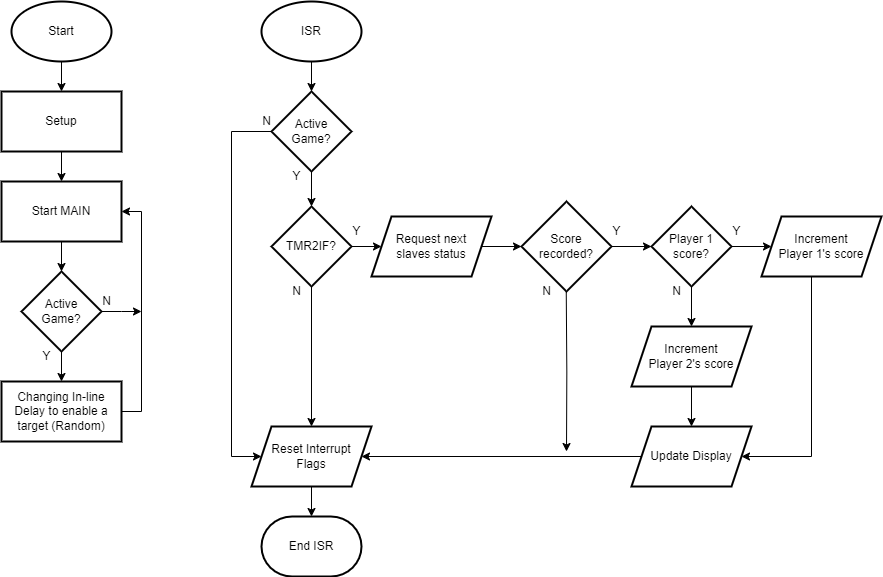

The diagram above was exported from draw.io. Its source (the exported page's mxGraphModel, read from the mxfile embedded in the PNG):
<mxGraphModel dx="1535" dy="723" grid="1" gridSize="10" guides="1" tooltips="1" connect="1" arrows="1" fold="1" page="1" pageScale="1" pageWidth="850" pageHeight="1100" math="0" shadow="0">
  <root>
    <mxCell id="0" />
    <mxCell id="1" parent="0" />
    <mxCell id="jz8JfMkmuA9fLfp2QGGS-3" value="" style="edgeStyle=orthogonalEdgeStyle;rounded=0;orthogonalLoop=1;jettySize=auto;html=1;" edge="1" parent="1" source="jz8JfMkmuA9fLfp2QGGS-1" target="jz8JfMkmuA9fLfp2QGGS-2">
      <mxGeometry relative="1" as="geometry" />
    </mxCell>
    <mxCell id="jz8JfMkmuA9fLfp2QGGS-1" value="Start" style="strokeWidth=2;html=1;shape=mxgraph.flowchart.start_1;whiteSpace=wrap;" vertex="1" parent="1">
      <mxGeometry x="30" y="20" width="100" height="60" as="geometry" />
    </mxCell>
    <mxCell id="jz8JfMkmuA9fLfp2QGGS-5" value="" style="edgeStyle=orthogonalEdgeStyle;rounded=0;orthogonalLoop=1;jettySize=auto;html=1;" edge="1" parent="1" source="jz8JfMkmuA9fLfp2QGGS-2" target="jz8JfMkmuA9fLfp2QGGS-4">
      <mxGeometry relative="1" as="geometry" />
    </mxCell>
    <mxCell id="jz8JfMkmuA9fLfp2QGGS-2" value="Setup" style="whiteSpace=wrap;html=1;strokeWidth=2;" vertex="1" parent="1">
      <mxGeometry x="20" y="110" width="120" height="60" as="geometry" />
    </mxCell>
    <mxCell id="jz8JfMkmuA9fLfp2QGGS-36" value="" style="edgeStyle=orthogonalEdgeStyle;rounded=0;orthogonalLoop=1;jettySize=auto;html=1;" edge="1" parent="1" source="jz8JfMkmuA9fLfp2QGGS-4" target="jz8JfMkmuA9fLfp2QGGS-35">
      <mxGeometry relative="1" as="geometry" />
    </mxCell>
    <mxCell id="jz8JfMkmuA9fLfp2QGGS-4" value="Start MAIN" style="whiteSpace=wrap;html=1;strokeWidth=2;" vertex="1" parent="1">
      <mxGeometry x="20" y="200" width="120" height="60" as="geometry" />
    </mxCell>
    <mxCell id="jz8JfMkmuA9fLfp2QGGS-8" style="edgeStyle=orthogonalEdgeStyle;rounded=0;orthogonalLoop=1;jettySize=auto;html=1;entryX=1;entryY=0.5;entryDx=0;entryDy=0;exitX=1;exitY=0.5;exitDx=0;exitDy=0;" edge="1" parent="1" source="jz8JfMkmuA9fLfp2QGGS-6" target="jz8JfMkmuA9fLfp2QGGS-4">
      <mxGeometry relative="1" as="geometry">
        <Array as="points">
          <mxPoint x="160" y="430" />
          <mxPoint x="160" y="230" />
        </Array>
      </mxGeometry>
    </mxCell>
    <mxCell id="jz8JfMkmuA9fLfp2QGGS-6" value="Changing In-line Delay to enable a target (Random)" style="whiteSpace=wrap;html=1;strokeWidth=2;" vertex="1" parent="1">
      <mxGeometry x="20" y="400" width="120" height="60" as="geometry" />
    </mxCell>
    <mxCell id="jz8JfMkmuA9fLfp2QGGS-41" value="" style="edgeStyle=orthogonalEdgeStyle;rounded=0;orthogonalLoop=1;jettySize=auto;html=1;" edge="1" parent="1" source="jz8JfMkmuA9fLfp2QGGS-9" target="jz8JfMkmuA9fLfp2QGGS-40">
      <mxGeometry relative="1" as="geometry" />
    </mxCell>
    <mxCell id="jz8JfMkmuA9fLfp2QGGS-9" value="ISR" style="strokeWidth=2;html=1;shape=mxgraph.flowchart.start_1;whiteSpace=wrap;" vertex="1" parent="1">
      <mxGeometry x="280" y="20" width="100" height="60" as="geometry" />
    </mxCell>
    <mxCell id="jz8JfMkmuA9fLfp2QGGS-13" value="" style="edgeStyle=orthogonalEdgeStyle;rounded=0;orthogonalLoop=1;jettySize=auto;html=1;" edge="1" parent="1" source="jz8JfMkmuA9fLfp2QGGS-10" target="jz8JfMkmuA9fLfp2QGGS-12">
      <mxGeometry relative="1" as="geometry" />
    </mxCell>
    <mxCell id="jz8JfMkmuA9fLfp2QGGS-27" style="edgeStyle=orthogonalEdgeStyle;rounded=0;orthogonalLoop=1;jettySize=auto;html=1;entryX=0.5;entryY=0;entryDx=0;entryDy=0;" edge="1" parent="1" source="jz8JfMkmuA9fLfp2QGGS-10" target="jz8JfMkmuA9fLfp2QGGS-25">
      <mxGeometry relative="1" as="geometry" />
    </mxCell>
    <mxCell id="jz8JfMkmuA9fLfp2QGGS-10" value="TMR2IF?" style="rhombus;whiteSpace=wrap;html=1;strokeWidth=2;" vertex="1" parent="1">
      <mxGeometry x="290" y="225" width="80" height="80" as="geometry" />
    </mxCell>
    <mxCell id="jz8JfMkmuA9fLfp2QGGS-15" value="" style="edgeStyle=orthogonalEdgeStyle;rounded=0;orthogonalLoop=1;jettySize=auto;html=1;" edge="1" parent="1" source="jz8JfMkmuA9fLfp2QGGS-12" target="jz8JfMkmuA9fLfp2QGGS-14">
      <mxGeometry relative="1" as="geometry" />
    </mxCell>
    <mxCell id="jz8JfMkmuA9fLfp2QGGS-12" value="Request next&lt;div&gt;slaves status&lt;/div&gt;" style="shape=parallelogram;perimeter=parallelogramPerimeter;whiteSpace=wrap;html=1;fixedSize=1;strokeWidth=2;" vertex="1" parent="1">
      <mxGeometry x="390" y="235" width="120" height="60" as="geometry" />
    </mxCell>
    <mxCell id="jz8JfMkmuA9fLfp2QGGS-17" value="" style="edgeStyle=orthogonalEdgeStyle;rounded=0;orthogonalLoop=1;jettySize=auto;html=1;" edge="1" parent="1" source="jz8JfMkmuA9fLfp2QGGS-14" target="jz8JfMkmuA9fLfp2QGGS-16">
      <mxGeometry relative="1" as="geometry" />
    </mxCell>
    <mxCell id="jz8JfMkmuA9fLfp2QGGS-51" style="edgeStyle=orthogonalEdgeStyle;rounded=0;orthogonalLoop=1;jettySize=auto;html=1;" edge="1" parent="1">
      <mxGeometry relative="1" as="geometry">
        <mxPoint x="585" y="470" as="targetPoint" />
        <mxPoint x="584.75" y="309.9999999999999" as="sourcePoint" />
      </mxGeometry>
    </mxCell>
    <mxCell id="jz8JfMkmuA9fLfp2QGGS-14" value="Score recorded?" style="rhombus;whiteSpace=wrap;html=1;strokeWidth=2;" vertex="1" parent="1">
      <mxGeometry x="540" y="220" width="90" height="90" as="geometry" />
    </mxCell>
    <mxCell id="jz8JfMkmuA9fLfp2QGGS-19" value="" style="edgeStyle=orthogonalEdgeStyle;rounded=0;orthogonalLoop=1;jettySize=auto;html=1;" edge="1" parent="1" source="jz8JfMkmuA9fLfp2QGGS-16" target="jz8JfMkmuA9fLfp2QGGS-18">
      <mxGeometry relative="1" as="geometry" />
    </mxCell>
    <mxCell id="jz8JfMkmuA9fLfp2QGGS-21" value="" style="edgeStyle=orthogonalEdgeStyle;rounded=0;orthogonalLoop=1;jettySize=auto;html=1;" edge="1" parent="1" source="jz8JfMkmuA9fLfp2QGGS-16" target="jz8JfMkmuA9fLfp2QGGS-20">
      <mxGeometry relative="1" as="geometry" />
    </mxCell>
    <mxCell id="jz8JfMkmuA9fLfp2QGGS-16" value="Player 1&lt;div&gt;score?&lt;/div&gt;" style="rhombus;whiteSpace=wrap;html=1;strokeWidth=2;" vertex="1" parent="1">
      <mxGeometry x="670" y="225" width="80" height="80" as="geometry" />
    </mxCell>
    <mxCell id="jz8JfMkmuA9fLfp2QGGS-24" style="edgeStyle=orthogonalEdgeStyle;rounded=0;orthogonalLoop=1;jettySize=auto;html=1;entryX=1;entryY=0.5;entryDx=0;entryDy=0;exitX=0.428;exitY=0.962;exitDx=0;exitDy=0;exitPerimeter=0;" edge="1" parent="1" source="jz8JfMkmuA9fLfp2QGGS-18" target="jz8JfMkmuA9fLfp2QGGS-22">
      <mxGeometry relative="1" as="geometry">
        <Array as="points">
          <mxPoint x="830" y="293" />
          <mxPoint x="830" y="475" />
        </Array>
      </mxGeometry>
    </mxCell>
    <mxCell id="jz8JfMkmuA9fLfp2QGGS-18" value="Increment&lt;div&gt;Player 1's score&lt;/div&gt;" style="shape=parallelogram;perimeter=parallelogramPerimeter;whiteSpace=wrap;html=1;fixedSize=1;strokeWidth=2;" vertex="1" parent="1">
      <mxGeometry x="780" y="235" width="120" height="60" as="geometry" />
    </mxCell>
    <mxCell id="jz8JfMkmuA9fLfp2QGGS-23" value="" style="edgeStyle=orthogonalEdgeStyle;rounded=0;orthogonalLoop=1;jettySize=auto;html=1;" edge="1" parent="1" source="jz8JfMkmuA9fLfp2QGGS-20" target="jz8JfMkmuA9fLfp2QGGS-22">
      <mxGeometry relative="1" as="geometry" />
    </mxCell>
    <mxCell id="jz8JfMkmuA9fLfp2QGGS-20" value="Increment&lt;div&gt;Player 2's score&lt;/div&gt;" style="shape=parallelogram;perimeter=parallelogramPerimeter;whiteSpace=wrap;html=1;fixedSize=1;strokeWidth=2;" vertex="1" parent="1">
      <mxGeometry x="650" y="345" width="120" height="60" as="geometry" />
    </mxCell>
    <mxCell id="jz8JfMkmuA9fLfp2QGGS-26" value="" style="edgeStyle=orthogonalEdgeStyle;rounded=0;orthogonalLoop=1;jettySize=auto;html=1;" edge="1" parent="1" source="jz8JfMkmuA9fLfp2QGGS-22" target="jz8JfMkmuA9fLfp2QGGS-25">
      <mxGeometry relative="1" as="geometry" />
    </mxCell>
    <mxCell id="jz8JfMkmuA9fLfp2QGGS-22" value="Update Display" style="shape=parallelogram;perimeter=parallelogramPerimeter;whiteSpace=wrap;html=1;fixedSize=1;strokeWidth=2;" vertex="1" parent="1">
      <mxGeometry x="650" y="445" width="120" height="60" as="geometry" />
    </mxCell>
    <mxCell id="jz8JfMkmuA9fLfp2QGGS-30" value="" style="edgeStyle=orthogonalEdgeStyle;rounded=0;orthogonalLoop=1;jettySize=auto;html=1;" edge="1" parent="1" source="jz8JfMkmuA9fLfp2QGGS-25" target="jz8JfMkmuA9fLfp2QGGS-29">
      <mxGeometry relative="1" as="geometry" />
    </mxCell>
    <mxCell id="jz8JfMkmuA9fLfp2QGGS-25" value="Reset Interrupt&lt;div&gt;Flags&lt;/div&gt;" style="shape=parallelogram;perimeter=parallelogramPerimeter;whiteSpace=wrap;html=1;fixedSize=1;strokeWidth=2;" vertex="1" parent="1">
      <mxGeometry x="270" y="445" width="120" height="60" as="geometry" />
    </mxCell>
    <mxCell id="jz8JfMkmuA9fLfp2QGGS-29" value="End ISR" style="strokeWidth=2;html=1;shape=mxgraph.flowchart.terminator;whiteSpace=wrap;" vertex="1" parent="1">
      <mxGeometry x="280" y="535" width="100" height="60" as="geometry" />
    </mxCell>
    <mxCell id="jz8JfMkmuA9fLfp2QGGS-31" value="Y" style="text;html=1;align=center;verticalAlign=middle;resizable=0;points=[];autosize=1;strokeColor=none;fillColor=none;" vertex="1" parent="1">
      <mxGeometry x="360" y="235" width="30" height="30" as="geometry" />
    </mxCell>
    <mxCell id="jz8JfMkmuA9fLfp2QGGS-32" value="Y" style="text;html=1;align=center;verticalAlign=middle;resizable=0;points=[];autosize=1;strokeColor=none;fillColor=none;" vertex="1" parent="1">
      <mxGeometry x="620" y="235" width="30" height="30" as="geometry" />
    </mxCell>
    <mxCell id="jz8JfMkmuA9fLfp2QGGS-33" value="Y" style="text;html=1;align=center;verticalAlign=middle;resizable=0;points=[];autosize=1;strokeColor=none;fillColor=none;" vertex="1" parent="1">
      <mxGeometry x="740" y="235" width="30" height="30" as="geometry" />
    </mxCell>
    <mxCell id="jz8JfMkmuA9fLfp2QGGS-37" value="" style="edgeStyle=orthogonalEdgeStyle;rounded=0;orthogonalLoop=1;jettySize=auto;html=1;" edge="1" parent="1" source="jz8JfMkmuA9fLfp2QGGS-35" target="jz8JfMkmuA9fLfp2QGGS-6">
      <mxGeometry relative="1" as="geometry" />
    </mxCell>
    <mxCell id="jz8JfMkmuA9fLfp2QGGS-38" style="edgeStyle=orthogonalEdgeStyle;rounded=0;orthogonalLoop=1;jettySize=auto;html=1;" edge="1" parent="1" source="jz8JfMkmuA9fLfp2QGGS-35">
      <mxGeometry relative="1" as="geometry">
        <mxPoint x="160" y="330" as="targetPoint" />
      </mxGeometry>
    </mxCell>
    <mxCell id="jz8JfMkmuA9fLfp2QGGS-35" value="Active&lt;div&gt;Game?&lt;/div&gt;" style="rhombus;whiteSpace=wrap;html=1;strokeWidth=2;" vertex="1" parent="1">
      <mxGeometry x="40" y="290" width="80" height="80" as="geometry" />
    </mxCell>
    <mxCell id="jz8JfMkmuA9fLfp2QGGS-42" value="" style="edgeStyle=orthogonalEdgeStyle;rounded=0;orthogonalLoop=1;jettySize=auto;html=1;entryX=0.5;entryY=0;entryDx=0;entryDy=0;" edge="1" parent="1" source="jz8JfMkmuA9fLfp2QGGS-40" target="jz8JfMkmuA9fLfp2QGGS-10">
      <mxGeometry relative="1" as="geometry" />
    </mxCell>
    <mxCell id="jz8JfMkmuA9fLfp2QGGS-43" style="edgeStyle=orthogonalEdgeStyle;rounded=0;orthogonalLoop=1;jettySize=auto;html=1;entryX=0;entryY=0.5;entryDx=0;entryDy=0;" edge="1" parent="1" source="jz8JfMkmuA9fLfp2QGGS-40" target="jz8JfMkmuA9fLfp2QGGS-25">
      <mxGeometry relative="1" as="geometry">
        <Array as="points">
          <mxPoint x="250" y="150" />
          <mxPoint x="250" y="475" />
        </Array>
      </mxGeometry>
    </mxCell>
    <mxCell id="jz8JfMkmuA9fLfp2QGGS-40" value="Active&lt;div&gt;Game?&lt;/div&gt;" style="rhombus;whiteSpace=wrap;html=1;strokeWidth=2;" vertex="1" parent="1">
      <mxGeometry x="290" y="110" width="80" height="80" as="geometry" />
    </mxCell>
    <mxCell id="jz8JfMkmuA9fLfp2QGGS-44" value="Y" style="text;html=1;align=center;verticalAlign=middle;resizable=0;points=[];autosize=1;strokeColor=none;fillColor=none;" vertex="1" parent="1">
      <mxGeometry x="300" y="180" width="30" height="30" as="geometry" />
    </mxCell>
    <mxCell id="jz8JfMkmuA9fLfp2QGGS-45" value="Y" style="text;html=1;align=center;verticalAlign=middle;resizable=0;points=[];autosize=1;strokeColor=none;fillColor=none;" vertex="1" parent="1">
      <mxGeometry x="50" y="360" width="30" height="30" as="geometry" />
    </mxCell>
    <mxCell id="jz8JfMkmuA9fLfp2QGGS-46" value="N" style="text;html=1;align=center;verticalAlign=middle;resizable=0;points=[];autosize=1;strokeColor=none;fillColor=none;" vertex="1" parent="1">
      <mxGeometry x="110" y="305" width="30" height="30" as="geometry" />
    </mxCell>
    <mxCell id="jz8JfMkmuA9fLfp2QGGS-48" value="N" style="text;html=1;align=center;verticalAlign=middle;resizable=0;points=[];autosize=1;strokeColor=none;fillColor=none;" vertex="1" parent="1">
      <mxGeometry x="300" y="295" width="30" height="30" as="geometry" />
    </mxCell>
    <mxCell id="jz8JfMkmuA9fLfp2QGGS-49" value="N" style="text;html=1;align=center;verticalAlign=middle;resizable=0;points=[];autosize=1;strokeColor=none;fillColor=none;" vertex="1" parent="1">
      <mxGeometry x="550" y="295" width="30" height="30" as="geometry" />
    </mxCell>
    <mxCell id="jz8JfMkmuA9fLfp2QGGS-50" value="N" style="text;html=1;align=center;verticalAlign=middle;resizable=0;points=[];autosize=1;strokeColor=none;fillColor=none;" vertex="1" parent="1">
      <mxGeometry x="680" y="295" width="30" height="30" as="geometry" />
    </mxCell>
    <mxCell id="jz8JfMkmuA9fLfp2QGGS-52" value="N" style="text;html=1;align=center;verticalAlign=middle;resizable=0;points=[];autosize=1;strokeColor=none;fillColor=none;" vertex="1" parent="1">
      <mxGeometry x="270" y="125" width="30" height="30" as="geometry" />
    </mxCell>
  </root>
</mxGraphModel>